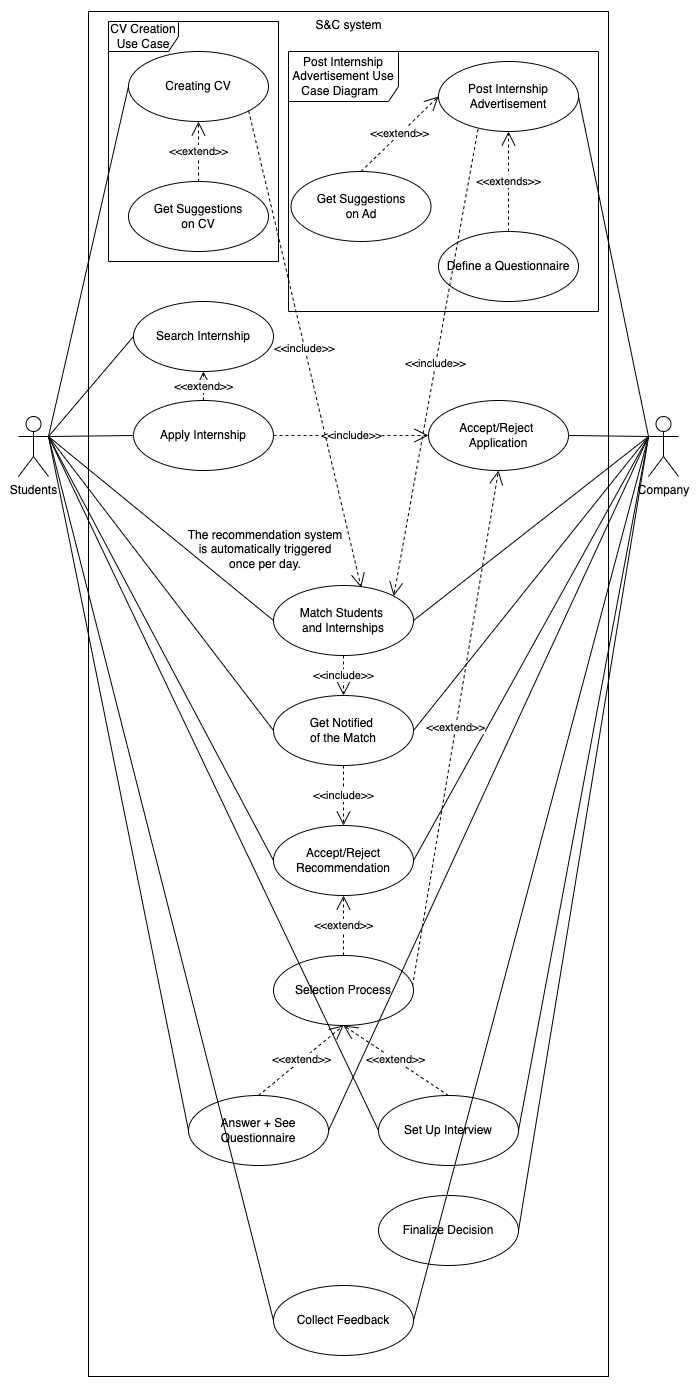

The diagram above was exported from draw.io. Its source (the exported page's mxGraphModel, read from the mxfile embedded in the PNG):
<mxGraphModel dx="2612" dy="1650" grid="1" gridSize="10" guides="1" tooltips="1" connect="1" arrows="1" fold="1" page="1" pageScale="1" pageWidth="850" pageHeight="1100" math="0" shadow="0">
  <root>
    <mxCell id="0" />
    <mxCell id="1" parent="0" />
    <mxCell id="2" value="Students" style="shape=umlActor;verticalLabelPosition=bottom;verticalAlign=top;html=1;" vertex="1" parent="1">
      <mxGeometry x="2330" y="595" width="30" height="60" as="geometry" />
    </mxCell>
    <mxCell id="3" value="" style="rounded=0;whiteSpace=wrap;html=1;" vertex="1" parent="1">
      <mxGeometry x="2400" y="190" width="520" height="1365" as="geometry" />
    </mxCell>
    <mxCell id="4" value="S&amp;amp;C system" style="text;html=1;align=center;verticalAlign=middle;whiteSpace=wrap;rounded=0;" vertex="1" parent="1">
      <mxGeometry x="2602.5" y="189" width="115" height="30" as="geometry" />
    </mxCell>
    <mxCell id="5" value="Search Internship" style="ellipse;whiteSpace=wrap;html=1;" vertex="1" parent="1">
      <mxGeometry x="2445" y="480" width="140" height="70" as="geometry" />
    </mxCell>
    <mxCell id="6" value="Match Students&amp;nbsp;&lt;div&gt;and Internships&lt;/div&gt;" style="ellipse;whiteSpace=wrap;html=1;" vertex="1" parent="1">
      <mxGeometry x="2585" y="764" width="140" height="70" as="geometry" />
    </mxCell>
    <mxCell id="7" value="" style="endArrow=none;html=1;rounded=0;exitX=1;exitY=0.3333333333333333;exitDx=0;exitDy=0;exitPerimeter=0;entryX=0;entryY=0.5;entryDx=0;entryDy=0;" edge="1" source="2" target="5" parent="1">
      <mxGeometry width="50" height="50" relative="1" as="geometry">
        <mxPoint x="2360" y="335" as="sourcePoint" />
        <mxPoint x="2410" y="285" as="targetPoint" />
      </mxGeometry>
    </mxCell>
    <mxCell id="8" value="Company" style="shape=umlActor;verticalLabelPosition=bottom;verticalAlign=top;html=1;" vertex="1" parent="1">
      <mxGeometry x="2960" y="595" width="30" height="60" as="geometry" />
    </mxCell>
    <mxCell id="9" value="Get Notified&amp;nbsp;&lt;div&gt;of the Match&lt;/div&gt;" style="ellipse;whiteSpace=wrap;html=1;" vertex="1" parent="1">
      <mxGeometry x="2585" y="874" width="140" height="70" as="geometry" />
    </mxCell>
    <mxCell id="10" value="&amp;lt;&amp;lt;include&amp;gt;&amp;gt;" style="endArrow=open;endSize=12;dashed=1;html=1;rounded=0;exitX=0.5;exitY=1;exitDx=0;exitDy=0;entryX=0.5;entryY=0;entryDx=0;entryDy=0;" edge="1" source="6" target="9" parent="1">
      <mxGeometry width="160" relative="1" as="geometry">
        <mxPoint x="2672.5" y="325" as="sourcePoint" />
        <mxPoint x="2733.5" y="255" as="targetPoint" />
      </mxGeometry>
    </mxCell>
    <mxCell id="11" value="" style="endArrow=none;html=1;rounded=0;exitX=1;exitY=0.5;exitDx=0;exitDy=0;entryX=0;entryY=0.3333333333333333;entryDx=0;entryDy=0;entryPerimeter=0;" edge="1" source="9" target="8" parent="1">
      <mxGeometry width="50" height="50" relative="1" as="geometry">
        <mxPoint x="2870" y="385" as="sourcePoint" />
        <mxPoint x="2920" y="335" as="targetPoint" />
      </mxGeometry>
    </mxCell>
    <mxCell id="12" value="Accept/Reject Recommendation" style="ellipse;whiteSpace=wrap;html=1;" vertex="1" parent="1">
      <mxGeometry x="2585" y="1004" width="140" height="70" as="geometry" />
    </mxCell>
    <mxCell id="13" value="" style="endArrow=none;html=1;rounded=0;entryX=0;entryY=0.5;entryDx=0;entryDy=0;exitX=1;exitY=0.3333333333333333;exitDx=0;exitDy=0;exitPerimeter=0;" edge="1" source="2" target="12" parent="1">
      <mxGeometry width="50" height="50" relative="1" as="geometry">
        <mxPoint x="2510" y="535" as="sourcePoint" />
        <mxPoint x="2560" y="485" as="targetPoint" />
      </mxGeometry>
    </mxCell>
    <mxCell id="14" value="" style="endArrow=none;html=1;rounded=0;exitX=1;exitY=0.5;exitDx=0;exitDy=0;entryX=0;entryY=0.3333333333333333;entryDx=0;entryDy=0;entryPerimeter=0;" edge="1" source="12" target="8" parent="1">
      <mxGeometry width="50" height="50" relative="1" as="geometry">
        <mxPoint x="2780" y="475" as="sourcePoint" />
        <mxPoint x="2830" y="425" as="targetPoint" />
      </mxGeometry>
    </mxCell>
    <mxCell id="15" value="Selection Process" style="ellipse;whiteSpace=wrap;html=1;" vertex="1" parent="1">
      <mxGeometry x="2585" y="1134" width="140" height="70" as="geometry" />
    </mxCell>
    <mxCell id="16" value="Answer + See Questionnaire" style="ellipse;whiteSpace=wrap;html=1;" vertex="1" parent="1">
      <mxGeometry x="2500" y="1274" width="140" height="70" as="geometry" />
    </mxCell>
    <mxCell id="17" value="Set Up Interview" style="ellipse;whiteSpace=wrap;html=1;" vertex="1" parent="1">
      <mxGeometry x="2690" y="1274" width="140" height="70" as="geometry" />
    </mxCell>
    <mxCell id="18" value="&amp;lt;&amp;lt;extend&amp;gt;&amp;gt;" style="endArrow=open;endSize=12;dashed=1;html=1;rounded=0;exitX=0.5;exitY=0;exitDx=0;exitDy=0;entryX=0.5;entryY=1;entryDx=0;entryDy=0;" edge="1" source="16" target="15" parent="1">
      <mxGeometry width="160" relative="1" as="geometry">
        <mxPoint x="2825" y="645" as="sourcePoint" />
        <mxPoint x="2735" y="645" as="targetPoint" />
        <Array as="points" />
      </mxGeometry>
    </mxCell>
    <mxCell id="19" value="&amp;lt;&amp;lt;extend&amp;gt;&amp;gt;" style="endArrow=open;endSize=12;dashed=1;html=1;rounded=0;exitX=0.5;exitY=0;exitDx=0;exitDy=0;entryX=0.5;entryY=1;entryDx=0;entryDy=0;" edge="1" source="15" target="12" parent="1">
      <mxGeometry width="160" relative="1" as="geometry">
        <mxPoint x="2802" y="525" as="sourcePoint" />
        <mxPoint x="2850" y="465" as="targetPoint" />
      </mxGeometry>
    </mxCell>
    <mxCell id="20" value="" style="endArrow=none;html=1;rounded=0;exitX=1;exitY=0.5;exitDx=0;exitDy=0;entryX=0;entryY=0.3333333333333333;entryDx=0;entryDy=0;entryPerimeter=0;" edge="1" source="16" target="8" parent="1">
      <mxGeometry width="50" height="50" relative="1" as="geometry">
        <mxPoint x="2740" y="695" as="sourcePoint" />
        <mxPoint x="2790" y="645" as="targetPoint" />
      </mxGeometry>
    </mxCell>
    <mxCell id="21" value="" style="endArrow=none;html=1;rounded=0;exitX=0;exitY=0.5;exitDx=0;exitDy=0;entryX=1;entryY=0.3333333333333333;entryDx=0;entryDy=0;entryPerimeter=0;" edge="1" source="16" target="2" parent="1">
      <mxGeometry width="50" height="50" relative="1" as="geometry">
        <mxPoint x="2510" y="545" as="sourcePoint" />
        <mxPoint x="2560" y="495" as="targetPoint" />
      </mxGeometry>
    </mxCell>
    <mxCell id="22" value="&amp;lt;&amp;lt;extend&amp;gt;&amp;gt;" style="endArrow=open;endSize=12;dashed=1;html=1;rounded=0;exitX=0.5;exitY=0;exitDx=0;exitDy=0;entryX=0.5;entryY=1;entryDx=0;entryDy=0;" edge="1" source="17" target="15" parent="1">
      <mxGeometry width="160" relative="1" as="geometry">
        <mxPoint x="2673" y="645" as="sourcePoint" />
        <mxPoint x="2560" y="695" as="targetPoint" />
        <Array as="points" />
      </mxGeometry>
    </mxCell>
    <mxCell id="23" value="" style="endArrow=none;html=1;rounded=0;entryX=0;entryY=0.5;entryDx=0;entryDy=0;exitX=1;exitY=0.3333333333333333;exitDx=0;exitDy=0;exitPerimeter=0;" edge="1" source="2" target="17" parent="1">
      <mxGeometry width="50" height="50" relative="1" as="geometry">
        <mxPoint x="2640" y="735" as="sourcePoint" />
        <mxPoint x="2690" y="685" as="targetPoint" />
      </mxGeometry>
    </mxCell>
    <mxCell id="24" value="" style="endArrow=none;html=1;rounded=0;exitX=1;exitY=0.5;exitDx=0;exitDy=0;entryX=0;entryY=0.3333333333333333;entryDx=0;entryDy=0;entryPerimeter=0;" edge="1" source="17" target="8" parent="1">
      <mxGeometry width="50" height="50" relative="1" as="geometry">
        <mxPoint x="2820" y="625" as="sourcePoint" />
        <mxPoint x="2870" y="575" as="targetPoint" />
      </mxGeometry>
    </mxCell>
    <mxCell id="25" value="Finalize Decision" style="ellipse;whiteSpace=wrap;html=1;" vertex="1" parent="1">
      <mxGeometry x="2690" y="1374" width="140" height="70" as="geometry" />
    </mxCell>
    <mxCell id="26" value="" style="endArrow=none;html=1;rounded=0;exitX=1;exitY=0.5;exitDx=0;exitDy=0;entryX=0;entryY=0.3333333333333333;entryDx=0;entryDy=0;entryPerimeter=0;" edge="1" source="25" target="8" parent="1">
      <mxGeometry width="50" height="50" relative="1" as="geometry">
        <mxPoint x="2940" y="635" as="sourcePoint" />
        <mxPoint x="2990" y="585" as="targetPoint" />
      </mxGeometry>
    </mxCell>
    <mxCell id="27" value="" style="endArrow=none;html=1;rounded=0;entryX=0;entryY=0.5;entryDx=0;entryDy=0;exitX=1;exitY=0.3333333333333333;exitDx=0;exitDy=0;exitPerimeter=0;" edge="1" source="2" target="9" parent="1">
      <mxGeometry width="50" height="50" relative="1" as="geometry">
        <mxPoint x="2650" y="395" as="sourcePoint" />
        <mxPoint x="2700" y="345" as="targetPoint" />
      </mxGeometry>
    </mxCell>
    <mxCell id="28" value="&amp;lt;&amp;lt;include&amp;gt;&amp;gt;" style="endArrow=open;endSize=12;dashed=1;html=1;rounded=0;exitX=0.5;exitY=1;exitDx=0;exitDy=0;entryX=0.5;entryY=0;entryDx=0;entryDy=0;" edge="1" source="9" target="12" parent="1">
      <mxGeometry width="160" relative="1" as="geometry">
        <mxPoint x="2668" y="305" as="sourcePoint" />
        <mxPoint x="2690" y="375" as="targetPoint" />
      </mxGeometry>
    </mxCell>
    <mxCell id="29" value="Apply Internship" style="ellipse;whiteSpace=wrap;html=1;" vertex="1" parent="1">
      <mxGeometry x="2445" y="579" width="140" height="70" as="geometry" />
    </mxCell>
    <mxCell id="30" value="" style="endArrow=none;html=1;rounded=0;exitX=1;exitY=0.3333333333333333;exitDx=0;exitDy=0;exitPerimeter=0;entryX=0;entryY=0.5;entryDx=0;entryDy=0;" edge="1" source="2" target="29" parent="1">
      <mxGeometry width="50" height="50" relative="1" as="geometry">
        <mxPoint x="2420" y="435" as="sourcePoint" />
        <mxPoint x="2470" y="385" as="targetPoint" />
      </mxGeometry>
    </mxCell>
    <mxCell id="31" value="Accept/Reject&amp;nbsp;&lt;div&gt;Application&lt;/div&gt;" style="ellipse;whiteSpace=wrap;html=1;" vertex="1" parent="1">
      <mxGeometry x="2740" y="579" width="140" height="70" as="geometry" />
    </mxCell>
    <mxCell id="32" value="&amp;lt;&amp;lt;include&amp;gt;&amp;gt;" style="endArrow=open;endSize=12;dashed=1;html=1;rounded=0;exitX=1;exitY=0.5;exitDx=0;exitDy=0;entryX=0;entryY=0.5;entryDx=0;entryDy=0;" edge="1" source="29" target="31" parent="1">
      <mxGeometry width="160" relative="1" as="geometry">
        <mxPoint x="2670" y="315" as="sourcePoint" />
        <mxPoint x="2670" y="355" as="targetPoint" />
      </mxGeometry>
    </mxCell>
    <mxCell id="33" value="" style="endArrow=none;html=1;rounded=0;entryX=1;entryY=0.5;entryDx=0;entryDy=0;" edge="1" target="31" parent="1">
      <mxGeometry width="50" height="50" relative="1" as="geometry">
        <mxPoint x="2960" y="615" as="sourcePoint" />
        <mxPoint x="2870" y="365" as="targetPoint" />
      </mxGeometry>
    </mxCell>
    <mxCell id="34" value="" style="endArrow=none;html=1;rounded=0;entryX=0;entryY=0.5;entryDx=0;entryDy=0;exitX=1;exitY=0.3333333333333333;exitDx=0;exitDy=0;exitPerimeter=0;" edge="1" source="2" target="6" parent="1">
      <mxGeometry width="50" height="50" relative="1" as="geometry">
        <mxPoint x="2360" y="495" as="sourcePoint" />
        <mxPoint x="2550" y="405" as="targetPoint" />
      </mxGeometry>
    </mxCell>
    <mxCell id="35" value="" style="endArrow=none;html=1;rounded=0;exitX=1;exitY=0.5;exitDx=0;exitDy=0;entryX=0;entryY=0.3333333333333333;entryDx=0;entryDy=0;entryPerimeter=0;" edge="1" source="6" target="8" parent="1">
      <mxGeometry width="50" height="50" relative="1" as="geometry">
        <mxPoint x="2800" y="455" as="sourcePoint" />
        <mxPoint x="2850" y="405" as="targetPoint" />
      </mxGeometry>
    </mxCell>
    <mxCell id="36" value="&amp;lt;&amp;lt;extend&amp;gt;&amp;gt;" style="endArrow=open;endSize=12;dashed=1;html=1;rounded=0;exitX=0.993;exitY=0.435;exitDx=0;exitDy=0;entryX=0.5;entryY=1;entryDx=0;entryDy=0;exitPerimeter=0;" edge="1" source="15" target="31" parent="1">
      <mxGeometry width="160" relative="1" as="geometry">
        <mxPoint x="2760" y="735" as="sourcePoint" />
        <mxPoint x="2760" y="675" as="targetPoint" />
      </mxGeometry>
    </mxCell>
    <mxCell id="37" value="Collect Feedback" style="ellipse;whiteSpace=wrap;html=1;" vertex="1" parent="1">
      <mxGeometry x="2585" y="1464" width="140" height="70" as="geometry" />
    </mxCell>
    <mxCell id="38" value="" style="endArrow=none;html=1;rounded=0;entryX=0;entryY=0.5;entryDx=0;entryDy=0;exitX=1;exitY=0.3333333333333333;exitDx=0;exitDy=0;exitPerimeter=0;" edge="1" source="2" target="37" parent="1">
      <mxGeometry width="50" height="50" relative="1" as="geometry">
        <mxPoint x="2500" y="1135" as="sourcePoint" />
        <mxPoint x="2550" y="1085" as="targetPoint" />
      </mxGeometry>
    </mxCell>
    <mxCell id="39" value="" style="endArrow=none;html=1;rounded=0;exitX=1;exitY=0.5;exitDx=0;exitDy=0;entryX=0;entryY=0.3333333333333333;entryDx=0;entryDy=0;entryPerimeter=0;" edge="1" source="37" target="8" parent="1">
      <mxGeometry width="50" height="50" relative="1" as="geometry">
        <mxPoint x="2750" y="1105" as="sourcePoint" />
        <mxPoint x="2800" y="1055" as="targetPoint" />
      </mxGeometry>
    </mxCell>
    <mxCell id="40" value="Define a Questionnaire" style="ellipse;whiteSpace=wrap;html=1;" vertex="1" parent="1">
      <mxGeometry x="2750" y="410" width="140" height="70" as="geometry" />
    </mxCell>
    <mxCell id="41" value="Post Internship Advertisement" style="ellipse;whiteSpace=wrap;html=1;" vertex="1" parent="1">
      <mxGeometry x="2750" y="240" width="140" height="70" as="geometry" />
    </mxCell>
    <mxCell id="42" value="Get Suggestions&lt;div&gt;on Ad&lt;/div&gt;" style="ellipse;whiteSpace=wrap;html=1;" vertex="1" parent="1">
      <mxGeometry x="2602.5" y="350" width="140" height="70" as="geometry" />
    </mxCell>
    <mxCell id="43" value="&amp;lt;&amp;lt;extends&amp;gt;&amp;gt;" style="endArrow=open;endSize=12;dashed=1;html=1;rounded=0;exitX=0.5;exitY=0;exitDx=0;exitDy=0;entryX=0.5;entryY=1;entryDx=0;entryDy=0;" edge="1" source="40" target="41" parent="1">
      <mxGeometry width="160" relative="1" as="geometry">
        <mxPoint x="3045" y="385" as="sourcePoint" />
        <mxPoint x="3205" y="385" as="targetPoint" />
      </mxGeometry>
    </mxCell>
    <mxCell id="44" value="&amp;lt;&amp;lt;extend&amp;gt;&amp;gt;" style="endArrow=open;endSize=12;dashed=1;html=1;rounded=0;entryX=0;entryY=0.5;entryDx=0;entryDy=0;exitX=0.5;exitY=0;exitDx=0;exitDy=0;" edge="1" source="42" target="41" parent="1">
      <mxGeometry x="-0.001" width="160" relative="1" as="geometry">
        <mxPoint x="2771" y="300" as="sourcePoint" />
        <mxPoint x="3120" y="435" as="targetPoint" />
        <mxPoint as="offset" />
      </mxGeometry>
    </mxCell>
    <mxCell id="45" value="Creating CV" style="ellipse;whiteSpace=wrap;html=1;" vertex="1" parent="1">
      <mxGeometry x="2440" y="230" width="140" height="70" as="geometry" />
    </mxCell>
    <mxCell id="46" value="Get Suggestions&lt;div&gt;on CV&lt;/div&gt;" style="ellipse;whiteSpace=wrap;html=1;" vertex="1" parent="1">
      <mxGeometry x="2440" y="360" width="140" height="70" as="geometry" />
    </mxCell>
    <mxCell id="47" value="" style="endArrow=none;html=1;rounded=0;exitX=1;exitY=0.3333333333333333;exitDx=0;exitDy=0;exitPerimeter=0;entryX=0;entryY=0.5;entryDx=0;entryDy=0;" edge="1" source="2" target="45" parent="1">
      <mxGeometry width="50" height="50" relative="1" as="geometry">
        <mxPoint x="2390" y="510" as="sourcePoint" />
        <mxPoint x="2440" y="460" as="targetPoint" />
      </mxGeometry>
    </mxCell>
    <mxCell id="48" value="&amp;lt;&amp;lt;extend&amp;gt;&amp;gt;" style="endArrow=open;endSize=12;dashed=1;html=1;rounded=0;entryX=0.5;entryY=1;entryDx=0;entryDy=0;exitX=0.5;exitY=0;exitDx=0;exitDy=0;" edge="1" source="46" target="45" parent="1">
      <mxGeometry width="160" relative="1" as="geometry">
        <mxPoint x="2560" y="290" as="sourcePoint" />
        <mxPoint x="2580" y="295" as="targetPoint" />
      </mxGeometry>
    </mxCell>
    <mxCell id="49" value="" style="endArrow=none;html=1;rounded=0;entryX=0;entryY=0.3333333333333333;entryDx=0;entryDy=0;entryPerimeter=0;exitX=1;exitY=0.5;exitDx=0;exitDy=0;" edge="1" source="41" target="8" parent="1">
      <mxGeometry width="50" height="50" relative="1" as="geometry">
        <mxPoint x="2690" y="470" as="sourcePoint" />
        <mxPoint x="2740" y="420" as="targetPoint" />
      </mxGeometry>
    </mxCell>
    <mxCell id="50" value="&amp;lt;&amp;lt;include&amp;gt;&amp;gt;" style="endArrow=open;endSize=12;dashed=1;html=1;rounded=0;exitX=0.282;exitY=0.969;exitDx=0;exitDy=0;entryX=1;entryY=0;entryDx=0;entryDy=0;exitPerimeter=0;" edge="1" source="41" target="6" parent="1">
      <mxGeometry width="160" relative="1" as="geometry">
        <mxPoint x="2819" y="300" as="sourcePoint" />
        <mxPoint x="2850" y="420" as="targetPoint" />
      </mxGeometry>
    </mxCell>
    <mxCell id="51" value="&amp;lt;&amp;lt;include&amp;gt;&amp;gt;" style="endArrow=open;endSize=12;dashed=1;html=1;rounded=0;exitX=1;exitY=1;exitDx=0;exitDy=0;entryX=0.626;entryY=0.029;entryDx=0;entryDy=0;entryPerimeter=0;" edge="1" source="45" target="6" parent="1">
      <mxGeometry width="160" relative="1" as="geometry">
        <mxPoint x="2639" y="290" as="sourcePoint" />
        <mxPoint x="2585" y="764" as="targetPoint" />
      </mxGeometry>
    </mxCell>
    <mxCell id="52" value="&lt;p&gt;The recommendation system is automatically triggered once per day.&lt;/p&gt;" style="text;html=1;align=center;verticalAlign=middle;whiteSpace=wrap;rounded=0;" vertex="1" parent="1">
      <mxGeometry x="2497" y="695" width="160" height="65" as="geometry" />
    </mxCell>
    <mxCell id="53" value="&amp;lt;&amp;lt;extend&amp;gt;&amp;gt;" style="endArrow=open;endSize=12;dashed=1;html=1;rounded=0;entryX=0.5;entryY=1;entryDx=0;entryDy=0;exitX=0.5;exitY=0;exitDx=0;exitDy=0;" edge="1" source="29" target="5" parent="1">
      <mxGeometry width="160" relative="1" as="geometry">
        <mxPoint x="2510" y="580" as="sourcePoint" />
        <mxPoint x="2670" y="580" as="targetPoint" />
      </mxGeometry>
    </mxCell>
    <mxCell id="54" value="Post Internship Advertisement Use Case Diagram&amp;nbsp;&amp;nbsp;" style="shape=umlFrame;whiteSpace=wrap;html=1;pointerEvents=0;width=110;height=50;" vertex="1" parent="1">
      <mxGeometry x="2600" y="230" width="310" height="260" as="geometry" />
    </mxCell>
    <mxCell id="55" value="CV Creation&lt;div&gt;Use Case&lt;/div&gt;" style="shape=umlFrame;whiteSpace=wrap;html=1;pointerEvents=0;width=70;height=30;" vertex="1" parent="1">
      <mxGeometry x="2420" y="200" width="170" height="240" as="geometry" />
    </mxCell>
  </root>
</mxGraphModel>